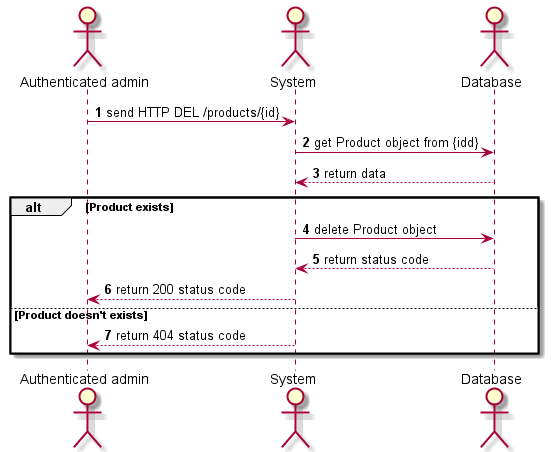

The diagram above was rendered by PlantUML. Its source (embedded in the PNG):
@startuml
'https://plantuml.com/sequence-diagram

autonumber

actor "Authenticated admin" as admin
actor System                as system
actor Database              as db

admin  -> system  : send HTTP DEL /products/{id}
system -> db      : get Product object from {idd}
system <-- db     : return data

alt Product exists
  system -> db      : delete Product object
  system <-- db     : return status code
  admin  <-- system : return 200 status code
else Product doesn't exists
  admin  <-- system : return 404 status code
end

@enduml